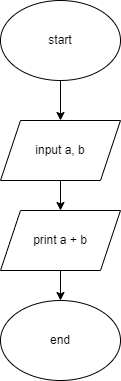

The diagram above was exported from draw.io. Its source (the exported page's mxGraphModel, read from the mxfile embedded in the PNG):
<mxGraphModel dx="788" dy="421" grid="1" gridSize="10" guides="1" tooltips="1" connect="1" arrows="1" fold="1" page="1" pageScale="1" pageWidth="850" pageHeight="1100" math="0" shadow="0">
  <root>
    <mxCell id="0" />
    <mxCell id="1" parent="0" />
    <mxCell id="MqGmVAQ2C--JqmAYUNsQ-7" style="edgeStyle=orthogonalEdgeStyle;rounded=0;orthogonalLoop=1;jettySize=auto;html=1;exitX=0.5;exitY=1;exitDx=0;exitDy=0;entryX=0.5;entryY=0;entryDx=0;entryDy=0;" edge="1" parent="1" source="MqGmVAQ2C--JqmAYUNsQ-1" target="MqGmVAQ2C--JqmAYUNsQ-2">
      <mxGeometry relative="1" as="geometry" />
    </mxCell>
    <mxCell id="MqGmVAQ2C--JqmAYUNsQ-1" value="start" style="ellipse;whiteSpace=wrap;html=1;" vertex="1" parent="1">
      <mxGeometry x="350" y="10" width="120" height="80" as="geometry" />
    </mxCell>
    <mxCell id="MqGmVAQ2C--JqmAYUNsQ-8" style="edgeStyle=orthogonalEdgeStyle;rounded=0;orthogonalLoop=1;jettySize=auto;html=1;exitX=0.5;exitY=1;exitDx=0;exitDy=0;entryX=0.5;entryY=0;entryDx=0;entryDy=0;" edge="1" parent="1" source="MqGmVAQ2C--JqmAYUNsQ-2" target="MqGmVAQ2C--JqmAYUNsQ-3">
      <mxGeometry relative="1" as="geometry" />
    </mxCell>
    <mxCell id="MqGmVAQ2C--JqmAYUNsQ-2" value="input a, b" style="shape=parallelogram;perimeter=parallelogramPerimeter;whiteSpace=wrap;html=1;fixedSize=1;" vertex="1" parent="1">
      <mxGeometry x="350" y="130" width="120" height="60" as="geometry" />
    </mxCell>
    <mxCell id="MqGmVAQ2C--JqmAYUNsQ-9" style="edgeStyle=orthogonalEdgeStyle;rounded=0;orthogonalLoop=1;jettySize=auto;html=1;exitX=0.5;exitY=1;exitDx=0;exitDy=0;entryX=0.5;entryY=0;entryDx=0;entryDy=0;" edge="1" parent="1" source="MqGmVAQ2C--JqmAYUNsQ-3" target="MqGmVAQ2C--JqmAYUNsQ-4">
      <mxGeometry relative="1" as="geometry" />
    </mxCell>
    <mxCell id="MqGmVAQ2C--JqmAYUNsQ-3" value="print a + b" style="shape=parallelogram;perimeter=parallelogramPerimeter;whiteSpace=wrap;html=1;fixedSize=1;" vertex="1" parent="1">
      <mxGeometry x="350" y="220" width="120" height="60" as="geometry" />
    </mxCell>
    <mxCell id="MqGmVAQ2C--JqmAYUNsQ-4" value="end" style="ellipse;whiteSpace=wrap;html=1;" vertex="1" parent="1">
      <mxGeometry x="350" y="310" width="120" height="80" as="geometry" />
    </mxCell>
  </root>
</mxGraphModel>